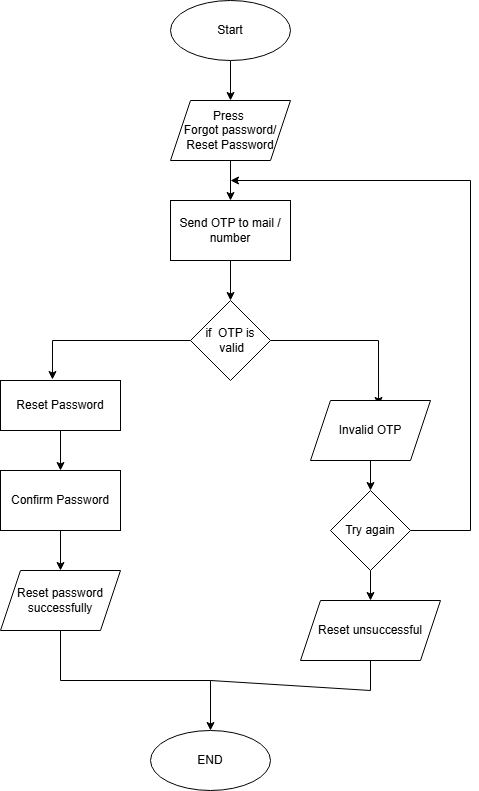

The diagram above was exported from draw.io. Its source (the exported page's mxGraphModel, read from the mxfile embedded in the PNG):
<mxGraphModel dx="1111" dy="747" grid="1" gridSize="10" guides="1" tooltips="1" connect="1" arrows="1" fold="1" page="1" pageScale="1" pageWidth="827" pageHeight="1169" math="0" shadow="0">
  <root>
    <mxCell id="0" />
    <mxCell id="1" parent="0" />
    <mxCell id="EJ9ysM4f26X0ak09LXqp-4" style="edgeStyle=orthogonalEdgeStyle;rounded=0;orthogonalLoop=1;jettySize=auto;html=1;exitX=0.5;exitY=1;exitDx=0;exitDy=0;entryX=0.5;entryY=0;entryDx=0;entryDy=0;" edge="1" parent="1" source="EJ9ysM4f26X0ak09LXqp-1" target="EJ9ysM4f26X0ak09LXqp-3">
      <mxGeometry relative="1" as="geometry" />
    </mxCell>
    <mxCell id="EJ9ysM4f26X0ak09LXqp-1" value="Start" style="ellipse;whiteSpace=wrap;html=1;" vertex="1" parent="1">
      <mxGeometry x="340" y="30" width="120" height="60" as="geometry" />
    </mxCell>
    <mxCell id="EJ9ysM4f26X0ak09LXqp-11" style="edgeStyle=orthogonalEdgeStyle;rounded=0;orthogonalLoop=1;jettySize=auto;html=1;exitX=0.5;exitY=1;exitDx=0;exitDy=0;entryX=0.5;entryY=0;entryDx=0;entryDy=0;" edge="1" parent="1" source="EJ9ysM4f26X0ak09LXqp-3" target="EJ9ysM4f26X0ak09LXqp-7">
      <mxGeometry relative="1" as="geometry" />
    </mxCell>
    <mxCell id="EJ9ysM4f26X0ak09LXqp-3" value="Press&amp;nbsp;&lt;div&gt;Forgot password/&lt;/div&gt;&lt;div&gt;Reset Password&lt;/div&gt;" style="shape=parallelogram;perimeter=parallelogramPerimeter;whiteSpace=wrap;html=1;fixedSize=1;" vertex="1" parent="1">
      <mxGeometry x="340" y="130" width="120" height="60" as="geometry" />
    </mxCell>
    <mxCell id="EJ9ysM4f26X0ak09LXqp-13" style="edgeStyle=orthogonalEdgeStyle;rounded=0;orthogonalLoop=1;jettySize=auto;html=1;exitX=0.5;exitY=1;exitDx=0;exitDy=0;entryX=0.5;entryY=0;entryDx=0;entryDy=0;" edge="1" parent="1" source="EJ9ysM4f26X0ak09LXqp-7" target="EJ9ysM4f26X0ak09LXqp-12">
      <mxGeometry relative="1" as="geometry" />
    </mxCell>
    <mxCell id="EJ9ysM4f26X0ak09LXqp-7" value="Send OTP to mail / number" style="rounded=0;whiteSpace=wrap;html=1;" vertex="1" parent="1">
      <mxGeometry x="340" y="230" width="120" height="60" as="geometry" />
    </mxCell>
    <mxCell id="EJ9ysM4f26X0ak09LXqp-20" style="edgeStyle=orthogonalEdgeStyle;rounded=0;orthogonalLoop=1;jettySize=auto;html=1;exitX=1;exitY=0.5;exitDx=0;exitDy=0;entryX=0.567;entryY=0.083;entryDx=0;entryDy=0;entryPerimeter=0;" edge="1" parent="1" source="EJ9ysM4f26X0ak09LXqp-12" target="EJ9ysM4f26X0ak09LXqp-24">
      <mxGeometry relative="1" as="geometry">
        <mxPoint x="550" y="400" as="targetPoint" />
      </mxGeometry>
    </mxCell>
    <mxCell id="EJ9ysM4f26X0ak09LXqp-12" value="if&amp;nbsp; OTP is&lt;div&gt;&amp;nbsp;valid&lt;/div&gt;" style="rhombus;whiteSpace=wrap;html=1;" vertex="1" parent="1">
      <mxGeometry x="360" y="330" width="80" height="80" as="geometry" />
    </mxCell>
    <mxCell id="EJ9ysM4f26X0ak09LXqp-17" style="edgeStyle=orthogonalEdgeStyle;rounded=0;orthogonalLoop=1;jettySize=auto;html=1;exitX=0.5;exitY=1;exitDx=0;exitDy=0;entryX=0.5;entryY=0;entryDx=0;entryDy=0;" edge="1" parent="1" source="EJ9ysM4f26X0ak09LXqp-14" target="EJ9ysM4f26X0ak09LXqp-15">
      <mxGeometry relative="1" as="geometry" />
    </mxCell>
    <mxCell id="EJ9ysM4f26X0ak09LXqp-14" value="Reset Password" style="rounded=0;whiteSpace=wrap;html=1;" vertex="1" parent="1">
      <mxGeometry x="170" y="410" width="120" height="50" as="geometry" />
    </mxCell>
    <mxCell id="EJ9ysM4f26X0ak09LXqp-22" style="edgeStyle=orthogonalEdgeStyle;rounded=0;orthogonalLoop=1;jettySize=auto;html=1;exitX=0.5;exitY=1;exitDx=0;exitDy=0;" edge="1" parent="1" source="EJ9ysM4f26X0ak09LXqp-15" target="EJ9ysM4f26X0ak09LXqp-21">
      <mxGeometry relative="1" as="geometry" />
    </mxCell>
    <mxCell id="EJ9ysM4f26X0ak09LXqp-15" value="Confirm Password" style="rounded=0;whiteSpace=wrap;html=1;" vertex="1" parent="1">
      <mxGeometry x="170" y="500" width="120" height="60" as="geometry" />
    </mxCell>
    <mxCell id="EJ9ysM4f26X0ak09LXqp-16" style="edgeStyle=orthogonalEdgeStyle;rounded=0;orthogonalLoop=1;jettySize=auto;html=1;exitX=0;exitY=0.5;exitDx=0;exitDy=0;entryX=0.433;entryY=-0.02;entryDx=0;entryDy=0;entryPerimeter=0;" edge="1" parent="1" source="EJ9ysM4f26X0ak09LXqp-12" target="EJ9ysM4f26X0ak09LXqp-14">
      <mxGeometry relative="1" as="geometry" />
    </mxCell>
    <mxCell id="EJ9ysM4f26X0ak09LXqp-33" style="edgeStyle=orthogonalEdgeStyle;rounded=0;orthogonalLoop=1;jettySize=auto;html=1;exitX=0.5;exitY=1;exitDx=0;exitDy=0;" edge="1" parent="1" source="EJ9ysM4f26X0ak09LXqp-21" target="EJ9ysM4f26X0ak09LXqp-32">
      <mxGeometry relative="1" as="geometry" />
    </mxCell>
    <mxCell id="EJ9ysM4f26X0ak09LXqp-21" value="Reset password successfully" style="shape=parallelogram;perimeter=parallelogramPerimeter;whiteSpace=wrap;html=1;fixedSize=1;" vertex="1" parent="1">
      <mxGeometry x="170" y="600" width="120" height="60" as="geometry" />
    </mxCell>
    <mxCell id="EJ9ysM4f26X0ak09LXqp-27" style="edgeStyle=orthogonalEdgeStyle;rounded=0;orthogonalLoop=1;jettySize=auto;html=1;exitX=0.5;exitY=1;exitDx=0;exitDy=0;entryX=0.5;entryY=0;entryDx=0;entryDy=0;" edge="1" parent="1" source="EJ9ysM4f26X0ak09LXqp-24" target="EJ9ysM4f26X0ak09LXqp-25">
      <mxGeometry relative="1" as="geometry" />
    </mxCell>
    <mxCell id="EJ9ysM4f26X0ak09LXqp-24" value="Invalid OTP" style="shape=parallelogram;perimeter=parallelogramPerimeter;whiteSpace=wrap;html=1;fixedSize=1;" vertex="1" parent="1">
      <mxGeometry x="480" y="430" width="120" height="60" as="geometry" />
    </mxCell>
    <mxCell id="EJ9ysM4f26X0ak09LXqp-28" style="edgeStyle=orthogonalEdgeStyle;rounded=0;orthogonalLoop=1;jettySize=auto;html=1;exitX=1;exitY=0.5;exitDx=0;exitDy=0;" edge="1" parent="1" source="EJ9ysM4f26X0ak09LXqp-25">
      <mxGeometry relative="1" as="geometry">
        <mxPoint x="400" y="210" as="targetPoint" />
        <Array as="points">
          <mxPoint x="640" y="560" />
          <mxPoint x="640" y="210" />
        </Array>
      </mxGeometry>
    </mxCell>
    <mxCell id="EJ9ysM4f26X0ak09LXqp-31" style="edgeStyle=orthogonalEdgeStyle;rounded=0;orthogonalLoop=1;jettySize=auto;html=1;exitX=0.5;exitY=1;exitDx=0;exitDy=0;entryX=0.5;entryY=0;entryDx=0;entryDy=0;" edge="1" parent="1" source="EJ9ysM4f26X0ak09LXqp-25" target="EJ9ysM4f26X0ak09LXqp-30">
      <mxGeometry relative="1" as="geometry" />
    </mxCell>
    <mxCell id="EJ9ysM4f26X0ak09LXqp-25" value="Try again" style="rhombus;whiteSpace=wrap;html=1;" vertex="1" parent="1">
      <mxGeometry x="500" y="520" width="80" height="80" as="geometry" />
    </mxCell>
    <mxCell id="EJ9ysM4f26X0ak09LXqp-30" value="Reset unsuccessful" style="shape=parallelogram;perimeter=parallelogramPerimeter;whiteSpace=wrap;html=1;fixedSize=1;" vertex="1" parent="1">
      <mxGeometry x="470" y="630" width="140" height="60" as="geometry" />
    </mxCell>
    <mxCell id="EJ9ysM4f26X0ak09LXqp-32" value="END" style="ellipse;whiteSpace=wrap;html=1;" vertex="1" parent="1">
      <mxGeometry x="320" y="760" width="120" height="60" as="geometry" />
    </mxCell>
    <mxCell id="EJ9ysM4f26X0ak09LXqp-34" value="" style="endArrow=none;html=1;rounded=0;entryX=0.5;entryY=1;entryDx=0;entryDy=0;" edge="1" parent="1" target="EJ9ysM4f26X0ak09LXqp-30">
      <mxGeometry width="50" height="50" relative="1" as="geometry">
        <mxPoint x="380" y="710" as="sourcePoint" />
        <mxPoint x="400" y="410" as="targetPoint" />
        <Array as="points">
          <mxPoint x="540" y="720" />
        </Array>
      </mxGeometry>
    </mxCell>
  </root>
</mxGraphModel>